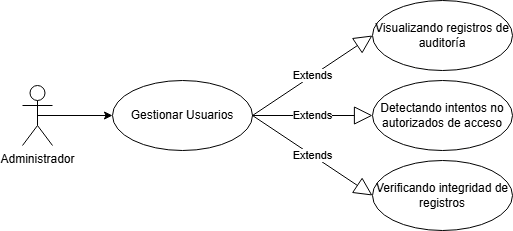

The diagram above was exported from draw.io. Its source (the exported page's mxGraphModel, read from the mxfile embedded in the PNG):
<mxGraphModel dx="1426" dy="749" grid="1" gridSize="10" guides="1" tooltips="1" connect="1" arrows="1" fold="1" page="1" pageScale="1" pageWidth="827" pageHeight="1169" math="0" shadow="0">
  <root>
    <mxCell id="0" />
    <mxCell id="1" parent="0" />
    <mxCell id="GocoCFYWIkQHrv0OZH98-1" style="edgeStyle=orthogonalEdgeStyle;rounded=0;orthogonalLoop=1;jettySize=auto;html=1;exitX=0.5;exitY=0.5;exitDx=0;exitDy=0;exitPerimeter=0;entryX=0;entryY=0.5;entryDx=0;entryDy=0;" parent="1" source="GocoCFYWIkQHrv0OZH98-2" target="GocoCFYWIkQHrv0OZH98-3" edge="1">
      <mxGeometry relative="1" as="geometry" />
    </mxCell>
    <mxCell id="GocoCFYWIkQHrv0OZH98-2" value="Administrador" style="shape=umlActor;verticalLabelPosition=bottom;verticalAlign=top;html=1;" parent="1" vertex="1">
      <mxGeometry x="80" y="455" width="30" height="60" as="geometry" />
    </mxCell>
    <mxCell id="GocoCFYWIkQHrv0OZH98-3" value="Gestionar Usuarios" style="ellipse;whiteSpace=wrap;html=1;" parent="1" vertex="1">
      <mxGeometry x="170" y="450" width="140" height="70" as="geometry" />
    </mxCell>
    <mxCell id="GocoCFYWIkQHrv0OZH98-4" value="Visualizando registros de auditoría" style="ellipse;whiteSpace=wrap;html=1;" parent="1" vertex="1">
      <mxGeometry x="430" y="370" width="140" height="70" as="geometry" />
    </mxCell>
    <mxCell id="GocoCFYWIkQHrv0OZH98-5" value="Detectando intentos no autorizados de acceso" style="ellipse;whiteSpace=wrap;html=1;" parent="1" vertex="1">
      <mxGeometry x="430" y="450" width="140" height="70" as="geometry" />
    </mxCell>
    <mxCell id="GocoCFYWIkQHrv0OZH98-6" value="Verificando integridad de registros" style="ellipse;whiteSpace=wrap;html=1;" parent="1" vertex="1">
      <mxGeometry x="430" y="530" width="140" height="70" as="geometry" />
    </mxCell>
    <mxCell id="GocoCFYWIkQHrv0OZH98-7" value="Extends" style="endArrow=block;endSize=16;endFill=0;html=1;rounded=0;exitX=1;exitY=0.5;exitDx=0;exitDy=0;entryX=0;entryY=0.5;entryDx=0;entryDy=0;" parent="1" source="GocoCFYWIkQHrv0OZH98-3" target="GocoCFYWIkQHrv0OZH98-4" edge="1">
      <mxGeometry width="160" relative="1" as="geometry">
        <mxPoint x="340" y="600" as="sourcePoint" />
        <mxPoint x="500" y="600" as="targetPoint" />
      </mxGeometry>
    </mxCell>
    <mxCell id="GocoCFYWIkQHrv0OZH98-8" value="Extends" style="endArrow=block;endSize=16;endFill=0;html=1;rounded=0;exitX=1;exitY=0.5;exitDx=0;exitDy=0;entryX=0;entryY=0.5;entryDx=0;entryDy=0;" parent="1" source="GocoCFYWIkQHrv0OZH98-3" target="GocoCFYWIkQHrv0OZH98-6" edge="1">
      <mxGeometry width="160" relative="1" as="geometry">
        <mxPoint x="170" y="180" as="sourcePoint" />
        <mxPoint x="330" y="180" as="targetPoint" />
      </mxGeometry>
    </mxCell>
    <mxCell id="GocoCFYWIkQHrv0OZH98-9" value="Extends" style="endArrow=block;endSize=16;endFill=0;html=1;rounded=0;exitX=1;exitY=0.5;exitDx=0;exitDy=0;entryX=0;entryY=0.5;entryDx=0;entryDy=0;" parent="1" source="GocoCFYWIkQHrv0OZH98-3" target="GocoCFYWIkQHrv0OZH98-5" edge="1">
      <mxGeometry width="160" relative="1" as="geometry">
        <mxPoint x="180" y="210" as="sourcePoint" />
        <mxPoint x="340" y="210" as="targetPoint" />
      </mxGeometry>
    </mxCell>
  </root>
</mxGraphModel>